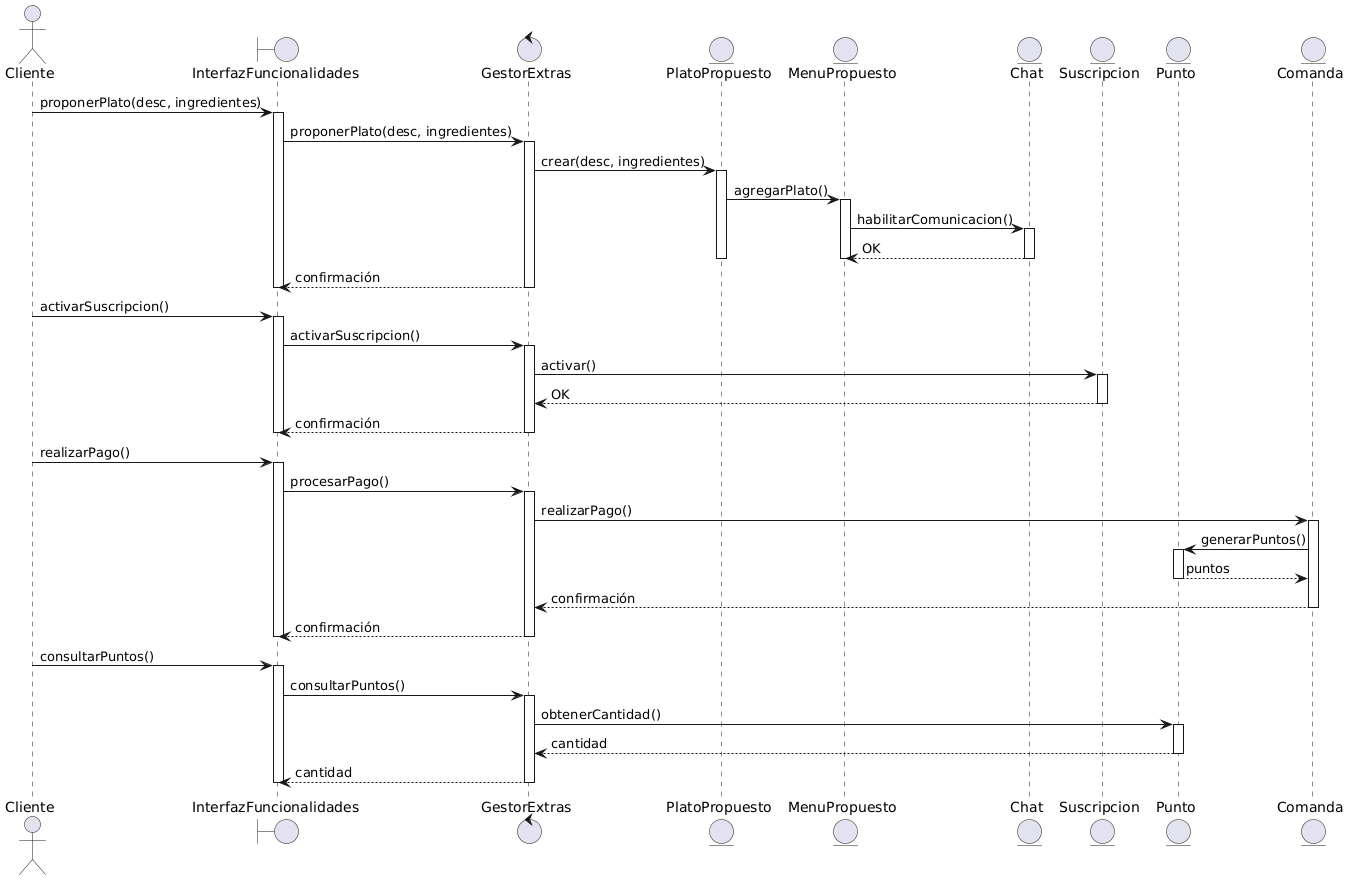

The diagram above was rendered by PlantUML. Its source (embedded in the PNG):
@startuml
actor Cliente
boundary InterfazFuncionalidades
control GestorExtras
entity PlatoPropuesto
entity MenuPropuesto
entity Chat
entity Suscripcion
entity Punto
entity Comanda

Cliente -> InterfazFuncionalidades : proponerPlato(desc, ingredientes)
activate InterfazFuncionalidades
InterfazFuncionalidades -> GestorExtras : proponerPlato(desc, ingredientes)
activate GestorExtras
GestorExtras -> PlatoPropuesto : crear(desc, ingredientes)
activate PlatoPropuesto
PlatoPropuesto -> MenuPropuesto : agregarPlato()
activate MenuPropuesto
MenuPropuesto -> Chat : habilitarComunicacion()
activate Chat
Chat --> MenuPropuesto : OK
deactivate Chat
deactivate MenuPropuesto
deactivate PlatoPropuesto
GestorExtras --> InterfazFuncionalidades : confirmación
deactivate GestorExtras
deactivate InterfazFuncionalidades

Cliente -> InterfazFuncionalidades : activarSuscripcion()
activate InterfazFuncionalidades
InterfazFuncionalidades -> GestorExtras : activarSuscripcion()
activate GestorExtras
GestorExtras -> Suscripcion : activar()
activate Suscripcion
Suscripcion --> GestorExtras : OK
deactivate Suscripcion
GestorExtras --> InterfazFuncionalidades : confirmación
deactivate GestorExtras
deactivate InterfazFuncionalidades

Cliente -> InterfazFuncionalidades : realizarPago()
activate InterfazFuncionalidades
InterfazFuncionalidades -> GestorExtras : procesarPago()
activate GestorExtras
GestorExtras -> Comanda : realizarPago()
activate Comanda
Comanda -> Punto : generarPuntos()
activate Punto
Punto --> Comanda : puntos
deactivate Punto
Comanda --> GestorExtras : confirmación
deactivate Comanda
GestorExtras --> InterfazFuncionalidades : confirmación
deactivate GestorExtras
deactivate InterfazFuncionalidades

Cliente -> InterfazFuncionalidades : consultarPuntos()
activate InterfazFuncionalidades
InterfazFuncionalidades -> GestorExtras : consultarPuntos()
activate GestorExtras
GestorExtras -> Punto : obtenerCantidad()
activate Punto
Punto --> GestorExtras : cantidad
deactivate Punto
GestorExtras --> InterfazFuncionalidades : cantidad
deactivate GestorExtras
deactivate InterfazFuncionalidades
@enduml